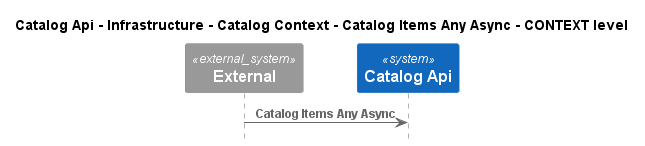

The diagram above was rendered by PlantUML. Its source (embedded in the PNG):
@startuml
!pragma layout smetana
!include ..\..\..\..\..\..\..\..\.c4s\C4_Sequence.puml

title Catalog Api - Infrastructure - Catalog Context - Catalog Items Any Async - CONTEXT level

System_Ext(C4InterFlow.SoftwareSystems.ExternalSystem, "External", "")
System(dotnet.eShop.Architecture.SoftwareSystems.CatalogApi, "Catalog Api", "")

Rel(C4InterFlow.SoftwareSystems.ExternalSystem, dotnet.eShop.Architecture.SoftwareSystems.CatalogApi, "Catalog Items Any Async")


@enduml